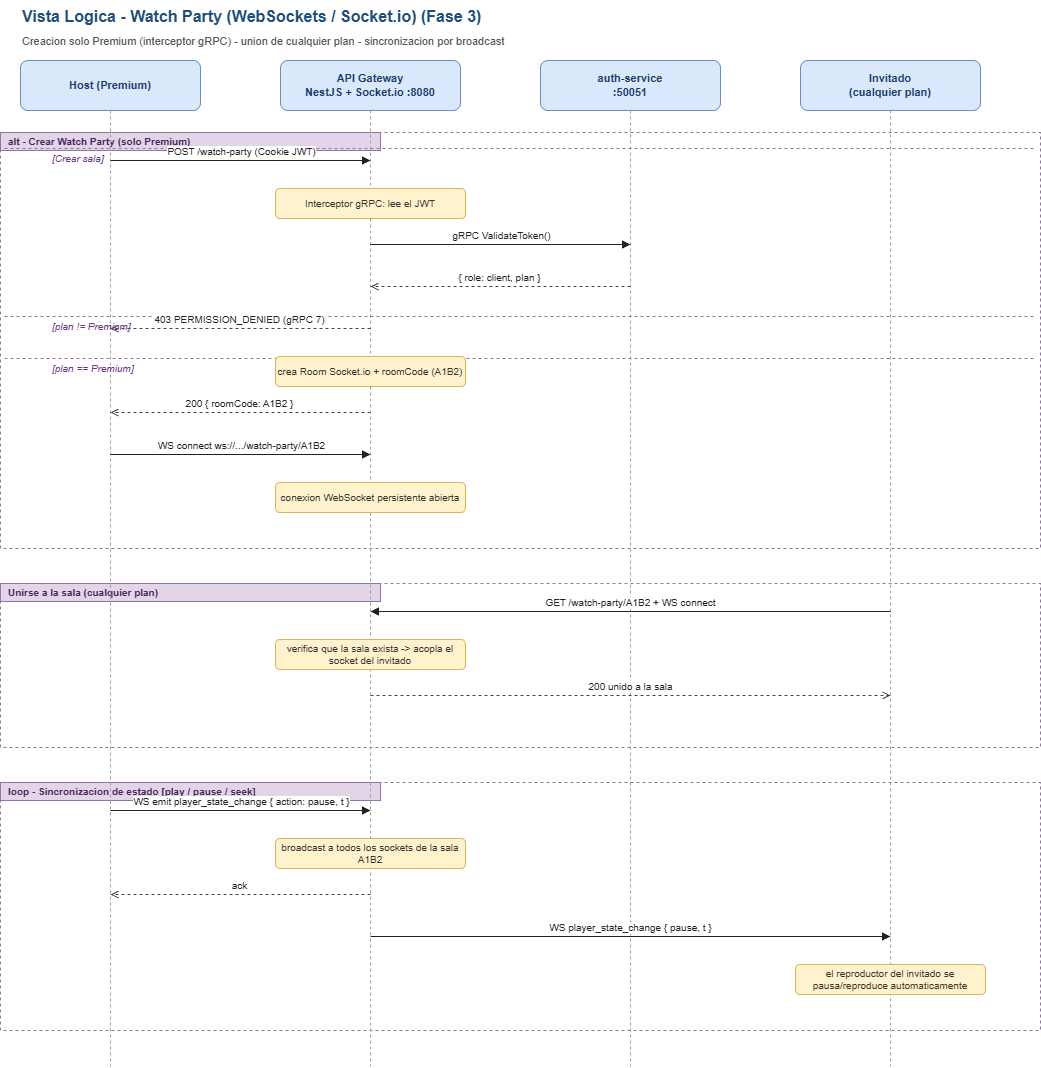

The diagram above was exported from draw.io. Its source (the exported page's mxGraphModel, read from the mxfile embedded in the PNG):
<mxGraphModel dx="2175" dy="1143" grid="1" gridSize="10" guides="1" tooltips="1" connect="1" arrows="1" fold="1" page="1" pageScale="1" pageWidth="1140" pageHeight="1146" math="0" shadow="0">
  <root>
    <mxCell id="0" />
    <mxCell id="1" parent="0" />
    <mxCell id="314" parent="1" style="rounded=0;whiteSpace=wrap;html=1;dashed=1;fillColor=none;strokeColor=#9673a6;verticalAlign=top;align=left;" value="" vertex="1">
      <mxGeometry height="416" width="1040" x="20" y="152" as="geometry" />
    </mxCell>
    <mxCell id="315" parent="1" style="rounded=0;whiteSpace=wrap;html=1;fillColor=#e1d5e7;strokeColor=#9673a6;fontStyle=1;fontSize=10;fontColor=#4a235a;align=left;spacingLeft=6;" value="alt - Crear Watch Party (solo Premium)" vertex="1">
      <mxGeometry height="18" width="380" x="20" y="152" as="geometry" />
    </mxCell>
    <mxCell id="316" parent="1" style="rounded=0;whiteSpace=wrap;html=1;dashed=1;fillColor=none;strokeColor=#9673a6;verticalAlign=top;align=left;" value="" vertex="1">
      <mxGeometry height="164" width="1040" x="20" y="603" as="geometry" />
    </mxCell>
    <mxCell id="317" parent="1" style="rounded=0;whiteSpace=wrap;html=1;fillColor=#e1d5e7;strokeColor=#9673a6;fontStyle=1;fontSize=10;fontColor=#4a235a;align=left;spacingLeft=6;" value="Unirse a la sala (cualquier plan)" vertex="1">
      <mxGeometry height="18" width="380" x="20" y="603" as="geometry" />
    </mxCell>
    <mxCell id="318" parent="1" style="rounded=0;whiteSpace=wrap;html=1;dashed=1;fillColor=none;strokeColor=#9673a6;verticalAlign=top;align=left;" value="" vertex="1">
      <mxGeometry height="248" width="1040" x="20" y="802" as="geometry" />
    </mxCell>
    <mxCell id="319" parent="1" style="rounded=0;whiteSpace=wrap;html=1;fillColor=#e1d5e7;strokeColor=#9673a6;fontStyle=1;fontSize=10;fontColor=#4a235a;align=left;spacingLeft=6;" value="loop - Sincronizacion de estado [play / pause / seek]" vertex="1">
      <mxGeometry height="18" width="380" x="20" y="802" as="geometry" />
    </mxCell>
    <mxCell id="320" parent="1" style="rounded=1;whiteSpace=wrap;html=1;fillColor=#dae8fc;strokeColor=#6c8ebf;fontStyle=1;fontSize=11;fontColor=#1a3a6a;" value="Host (Premium)" vertex="1">
      <mxGeometry height="50" width="180" x="40" y="80" as="geometry" />
    </mxCell>
    <mxCell id="321" edge="1" parent="1" style="endArrow=none;dashed=1;html=1;strokeColor=#9e9e9e;" value="">
      <mxGeometry relative="1" as="geometry">
        <mxPoint x="130" y="130" as="sourcePoint" />
        <mxPoint x="130" y="1086" as="targetPoint" />
      </mxGeometry>
    </mxCell>
    <mxCell id="322" parent="1" style="rounded=1;whiteSpace=wrap;html=1;fillColor=#dae8fc;strokeColor=#6c8ebf;fontStyle=1;fontSize=11;fontColor=#1a3a6a;" value="API Gateway&#10;NestJS + Socket.io :8080" vertex="1">
      <mxGeometry height="50" width="180" x="300" y="80" as="geometry" />
    </mxCell>
    <mxCell id="323" edge="1" parent="1" style="endArrow=none;dashed=1;html=1;strokeColor=#9e9e9e;" value="">
      <mxGeometry relative="1" as="geometry">
        <mxPoint x="390" y="130" as="sourcePoint" />
        <mxPoint x="390" y="1086" as="targetPoint" />
      </mxGeometry>
    </mxCell>
    <mxCell id="324" parent="1" style="rounded=1;whiteSpace=wrap;html=1;fillColor=#dae8fc;strokeColor=#6c8ebf;fontStyle=1;fontSize=11;fontColor=#1a3a6a;" value="auth-service&#10;:50051" vertex="1">
      <mxGeometry height="50" width="180" x="560" y="80" as="geometry" />
    </mxCell>
    <mxCell id="325" edge="1" parent="1" style="endArrow=none;dashed=1;html=1;strokeColor=#9e9e9e;" value="">
      <mxGeometry relative="1" as="geometry">
        <mxPoint x="650" y="130" as="sourcePoint" />
        <mxPoint x="650" y="1086" as="targetPoint" />
      </mxGeometry>
    </mxCell>
    <mxCell id="326" parent="1" style="rounded=1;whiteSpace=wrap;html=1;fillColor=#dae8fc;strokeColor=#6c8ebf;fontStyle=1;fontSize=11;fontColor=#1a3a6a;" value="Invitado&#10;(cualquier plan)" vertex="1">
      <mxGeometry height="50" width="180" x="820" y="80" as="geometry" />
    </mxCell>
    <mxCell id="327" edge="1" parent="1" style="endArrow=none;dashed=1;html=1;strokeColor=#9e9e9e;" value="">
      <mxGeometry relative="1" as="geometry">
        <mxPoint x="910" y="130" as="sourcePoint" />
        <mxPoint x="910" y="1086" as="targetPoint" />
      </mxGeometry>
    </mxCell>
    <mxCell id="328" parent="1" style="text;html=1;fontStyle=1;fontSize=16;fontColor=#1f4e79;" value="Vista Logica - Watch Party (WebSockets / Socket.io)  (Fase 3)" vertex="1">
      <mxGeometry height="26" width="1000" x="40" y="20" as="geometry" />
    </mxCell>
    <mxCell id="329" parent="1" style="text;html=1;fontSize=11;fontColor=#555;" value="Creacion solo Premium (interceptor gRPC) - union de cualquier plan - sincronizacion por broadcast" vertex="1">
      <mxGeometry height="18" width="1000" x="40" y="48" as="geometry" />
    </mxCell>
    <mxCell id="330" edge="1" parent="1" style="endArrow=none;dashed=1;html=1;strokeColor=#9673a6;" value="">
      <mxGeometry relative="1" as="geometry">
        <mxPoint x="24" y="168" as="sourcePoint" />
        <mxPoint x="1056" y="168" as="targetPoint" />
      </mxGeometry>
    </mxCell>
    <mxCell id="331" edge="1" parent="1" style="endArrow=block;html=1;strokeColor=#222;fontSize=10;fontColor=#222;align=center;verticalAlign=bottom;" value="POST /watch-party (Cookie JWT)">
      <mxGeometry relative="1" as="geometry">
        <mxPoint x="130" y="180" as="sourcePoint" />
        <mxPoint x="390" y="180" as="targetPoint" />
      </mxGeometry>
    </mxCell>
    <mxCell id="332" parent="1" style="rounded=1;whiteSpace=wrap;html=1;fillColor=#fff2cc;strokeColor=#d6b656;fontSize=10;fontColor=#333;" value="Interceptor gRPC: lee el JWT" vertex="1">
      <mxGeometry height="30" width="190" x="295" y="208" as="geometry" />
    </mxCell>
    <mxCell id="333" edge="1" parent="1" style="endArrow=block;html=1;strokeColor=#222;fontSize=10;fontColor=#222;align=center;verticalAlign=bottom;" value="gRPC ValidateToken()">
      <mxGeometry relative="1" as="geometry">
        <mxPoint x="390" y="264" as="sourcePoint" />
        <mxPoint x="650" y="264" as="targetPoint" />
      </mxGeometry>
    </mxCell>
    <mxCell id="334" edge="1" parent="1" style="endArrow=open;dashed=1;html=1;strokeColor=#444;fontSize=10;fontColor=#222;align=center;verticalAlign=bottom;" value="{ role: client, plan }">
      <mxGeometry relative="1" as="geometry">
        <mxPoint x="650" y="306" as="sourcePoint" />
        <mxPoint x="390" y="306" as="targetPoint" />
      </mxGeometry>
    </mxCell>
    <mxCell id="335" edge="1" parent="1" style="endArrow=none;dashed=1;html=1;strokeColor=#9673a6;" value="">
      <mxGeometry relative="1" as="geometry">
        <mxPoint x="24" y="336" as="sourcePoint" />
        <mxPoint x="1056" y="336" as="targetPoint" />
      </mxGeometry>
    </mxCell>
    <mxCell id="336" edge="1" parent="1" style="endArrow=open;dashed=1;html=1;strokeColor=#444;fontSize=10;fontColor=#222;align=center;verticalAlign=bottom;" value="403 PERMISSION_DENIED (gRPC 7)">
      <mxGeometry relative="1" as="geometry">
        <mxPoint x="390" y="348" as="sourcePoint" />
        <mxPoint x="130" y="348" as="targetPoint" />
      </mxGeometry>
    </mxCell>
    <mxCell id="337" edge="1" parent="1" style="endArrow=none;dashed=1;html=1;strokeColor=#9673a6;" value="">
      <mxGeometry relative="1" as="geometry">
        <mxPoint x="24" y="378" as="sourcePoint" />
        <mxPoint x="1056" y="378" as="targetPoint" />
      </mxGeometry>
    </mxCell>
    <mxCell id="338" parent="1" style="rounded=1;whiteSpace=wrap;html=1;fillColor=#fff2cc;strokeColor=#d6b656;fontSize=10;fontColor=#333;" value="crea Room Socket.io + roomCode (A1B2)" vertex="1">
      <mxGeometry height="30" width="190" x="295" y="376" as="geometry" />
    </mxCell>
    <mxCell id="339" edge="1" parent="1" style="endArrow=open;dashed=1;html=1;strokeColor=#444;fontSize=10;fontColor=#222;align=center;verticalAlign=bottom;" value="200 { roomCode: A1B2 }">
      <mxGeometry relative="1" as="geometry">
        <mxPoint x="390" y="432" as="sourcePoint" />
        <mxPoint x="130" y="432" as="targetPoint" />
      </mxGeometry>
    </mxCell>
    <mxCell id="340" edge="1" parent="1" style="endArrow=block;html=1;strokeColor=#222;fontSize=10;fontColor=#222;align=center;verticalAlign=bottom;" value="WS connect  ws://.../watch-party/A1B2">
      <mxGeometry relative="1" as="geometry">
        <mxPoint x="130" y="474" as="sourcePoint" />
        <mxPoint x="390" y="474" as="targetPoint" />
      </mxGeometry>
    </mxCell>
    <mxCell id="341" parent="1" style="rounded=1;whiteSpace=wrap;html=1;fillColor=#fff2cc;strokeColor=#d6b656;fontSize=10;fontColor=#333;" value="conexion WebSocket persistente abierta" vertex="1">
      <mxGeometry height="30" width="190" x="295" y="502" as="geometry" />
    </mxCell>
    <mxCell id="342" edge="1" parent="1" style="endArrow=block;html=1;strokeColor=#222;fontSize=10;fontColor=#222;align=center;verticalAlign=bottom;" value="GET /watch-party/A1B2  +  WS connect">
      <mxGeometry relative="1" as="geometry">
        <mxPoint x="910" y="631" as="sourcePoint" />
        <mxPoint x="390" y="631" as="targetPoint" />
      </mxGeometry>
    </mxCell>
    <mxCell id="343" parent="1" style="rounded=1;whiteSpace=wrap;html=1;fillColor=#fff2cc;strokeColor=#d6b656;fontSize=10;fontColor=#333;" value="verifica que la sala exista -&gt; acopla el socket del invitado" vertex="1">
      <mxGeometry height="30" width="190" x="295" y="659" as="geometry" />
    </mxCell>
    <mxCell id="344" edge="1" parent="1" style="endArrow=open;dashed=1;html=1;strokeColor=#444;fontSize=10;fontColor=#222;align=center;verticalAlign=bottom;" value="200 unido a la sala">
      <mxGeometry relative="1" as="geometry">
        <mxPoint x="390" y="715" as="sourcePoint" />
        <mxPoint x="910" y="715" as="targetPoint" />
      </mxGeometry>
    </mxCell>
    <mxCell id="345" edge="1" parent="1" style="endArrow=block;html=1;strokeColor=#222;fontSize=10;fontColor=#222;align=center;verticalAlign=bottom;" value="WS emit player_state_change { action: pause, t }">
      <mxGeometry relative="1" as="geometry">
        <mxPoint x="130" y="830" as="sourcePoint" />
        <mxPoint x="390" y="830" as="targetPoint" />
      </mxGeometry>
    </mxCell>
    <mxCell id="346" parent="1" style="rounded=1;whiteSpace=wrap;html=1;fillColor=#fff2cc;strokeColor=#d6b656;fontSize=10;fontColor=#333;" value="broadcast a todos los sockets de la sala A1B2" vertex="1">
      <mxGeometry height="30" width="190" x="295" y="858" as="geometry" />
    </mxCell>
    <mxCell id="347" edge="1" parent="1" style="endArrow=open;dashed=1;html=1;strokeColor=#444;fontSize=10;fontColor=#222;align=center;verticalAlign=bottom;" value="ack">
      <mxGeometry relative="1" as="geometry">
        <mxPoint x="390" y="914" as="sourcePoint" />
        <mxPoint x="130" y="914" as="targetPoint" />
      </mxGeometry>
    </mxCell>
    <mxCell id="348" edge="1" parent="1" style="endArrow=block;html=1;strokeColor=#222;fontSize=10;fontColor=#222;align=center;verticalAlign=bottom;" value="WS player_state_change { pause, t }">
      <mxGeometry relative="1" as="geometry">
        <mxPoint x="390" y="956" as="sourcePoint" />
        <mxPoint x="910" y="956" as="targetPoint" />
      </mxGeometry>
    </mxCell>
    <mxCell id="349" parent="1" style="rounded=1;whiteSpace=wrap;html=1;fillColor=#fff2cc;strokeColor=#d6b656;fontSize=10;fontColor=#333;" value="el reproductor del invitado se pausa/reproduce automaticamente" vertex="1">
      <mxGeometry height="30" width="190" x="815" y="984" as="geometry" />
    </mxCell>
    <mxCell id="350" parent="1" style="text;html=1;fontStyle=2;fontSize=10;fontColor=#6c3483;align=left;" value="[Crear sala]" vertex="1">
      <mxGeometry height="16" width="940" x="70" y="166" as="geometry" />
    </mxCell>
    <mxCell id="351" parent="1" style="text;html=1;fontStyle=2;fontSize=10;fontColor=#6c3483;align=left;" value="[plan != Premium]" vertex="1">
      <mxGeometry height="16" width="940" x="70" y="334" as="geometry" />
    </mxCell>
    <mxCell id="352" parent="1" style="text;html=1;fontStyle=2;fontSize=10;fontColor=#6c3483;align=left;" value="[plan == Premium]" vertex="1">
      <mxGeometry height="16" width="940" x="70" y="376" as="geometry" />
    </mxCell>
  </root>
</mxGraphModel>